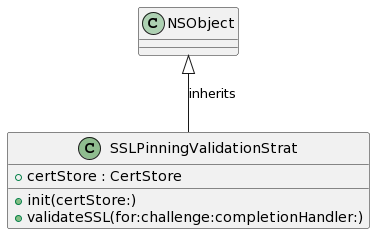

The diagram above was rendered by PlantUML. Its source (embedded in the PNG):
@startuml
' STYLE START

skinparam shadowing false
' STYLE END
set namespaceSeparator none


class "SSLPinningValidationStrat" as SSLPinningValidationStrat << (C, DarkSeaGreen) >> { 
  +certStore : CertStore
  +init(certStore:)
  +validateSSL(for:challenge:completionHandler:) 
}
NSObject <|-- SSLPinningValidationStrat : inherits
@enduml